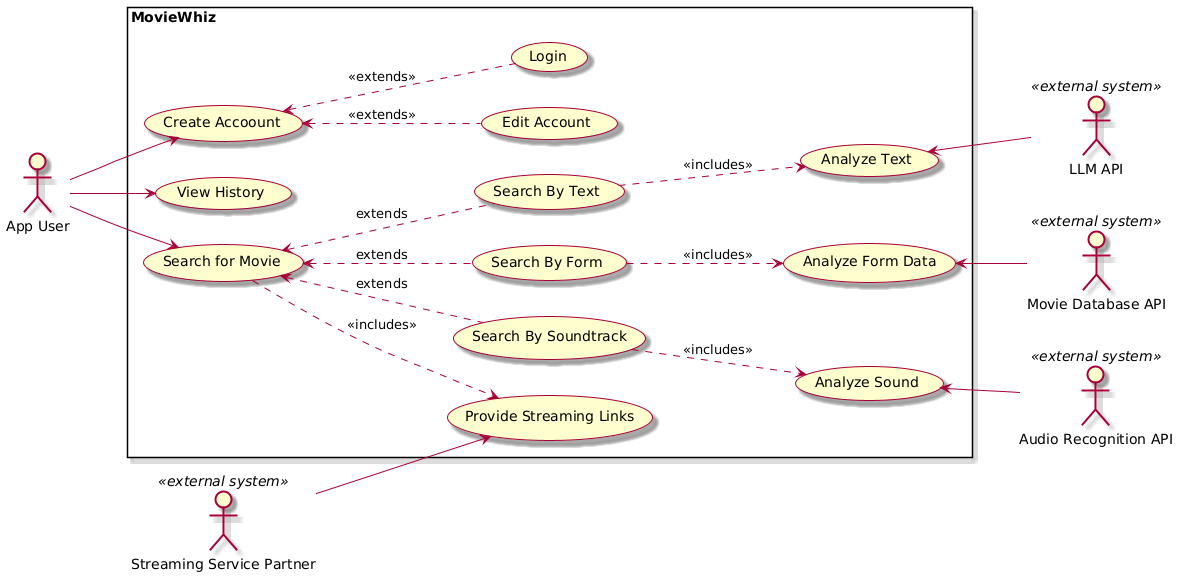

The diagram above was rendered by PlantUML. Its source (embedded in the PNG):
@startuml
left to right direction

skin rose

actor "App User" as User
actor "Movie Database API" <<external system>> as MovieDB
actor "Streaming Service Partner" <<external system>> as StreamingPartner
actor "LLM API" <<external system>> as LLMAPI
actor "Audio Recognition API" <<external system>> as audioAPI

rectangle "MovieWhiz" {
  usecase "Create Accoount" as account
  usecase "Edit Account" as edit
  usecase "Login" as login
  usecase "View History" as history
  usecase "Search for Movie" as search
  usecase "Search By Text" as text
  usecase "Search By Form" as form
  usecase "Search By Soundtrack" as soundtrack
  usecase "Analyze Text" as llm
  usecase "Analyze Form Data" as database
  usecase "Analyze Sound" as audio
  usecase "Provide Streaming Links" as streaming
}

User --> account
User --> history
User --> search

llm <-- LLMAPI
audio <-- audioAPI
database <-- MovieDB
StreamingPartner --> streaming

account <.. edit : <<extends>>
account <.. login : <<extends>>
search <.. text : extends
search <.. form : extends
search <.. soundtrack : extends

search ..> streaming : <<includes>>
soundtrack ..> audio : <<includes>>
form ..> database : <<includes>>
text ..> llm : <<includes>>
@enduml